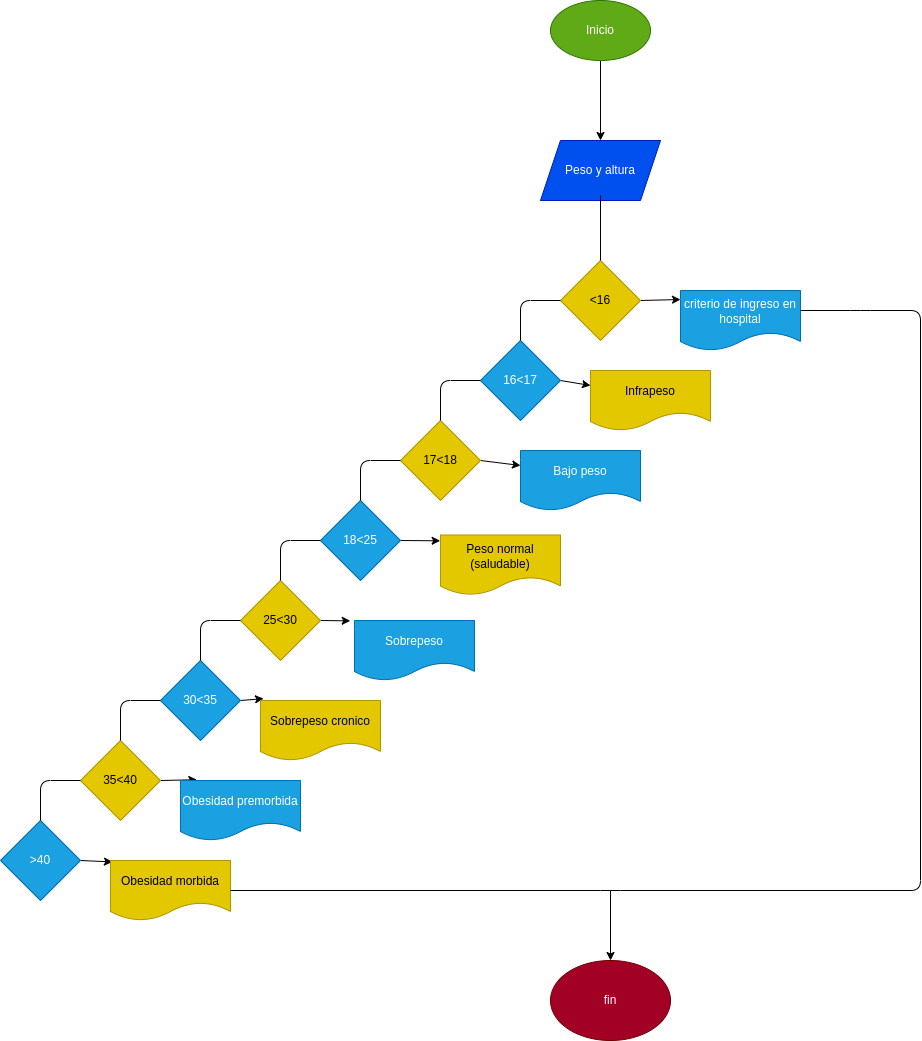

The diagram above was exported from draw.io. Its source (the exported page's mxGraphModel, read from the mxfile embedded in the PNG):
<mxGraphModel dx="625" dy="409" grid="1" gridSize="10" guides="1" tooltips="1" connect="1" arrows="1" fold="1" page="1" pageScale="1" pageWidth="827" pageHeight="1169" math="0" shadow="0">
  <root>
    <mxCell id="0" />
    <mxCell id="1" parent="0" />
    <mxCell id="4" value="" style="edgeStyle=none;html=1;" parent="1" source="2" target="3" edge="1">
      <mxGeometry relative="1" as="geometry" />
    </mxCell>
    <mxCell id="2" value="Inicio" style="ellipse;whiteSpace=wrap;html=1;fillColor=#60a917;fontColor=#ffffff;strokeColor=#2D7600;" parent="1" vertex="1">
      <mxGeometry x="550" y="20" width="100" height="60" as="geometry" />
    </mxCell>
    <mxCell id="3" value="Peso y altura" style="shape=parallelogram;perimeter=parallelogramPerimeter;whiteSpace=wrap;html=1;fixedSize=1;fillColor=#0050ef;fontColor=#ffffff;strokeColor=#001DBC;" parent="1" vertex="1">
      <mxGeometry x="540" y="160" width="120" height="60" as="geometry" />
    </mxCell>
    <mxCell id="59" style="edgeStyle=none;html=1;exitX=1;exitY=0.5;exitDx=0;exitDy=0;entryX=0;entryY=0.15;entryDx=0;entryDy=0;entryPerimeter=0;" parent="1" source="5" target="28" edge="1">
      <mxGeometry relative="1" as="geometry" />
    </mxCell>
    <mxCell id="5" value="&amp;lt;16" style="rhombus;whiteSpace=wrap;html=1;fillColor=#e3c800;fontColor=#000000;strokeColor=#B09500;" parent="1" vertex="1">
      <mxGeometry x="560" y="280" width="80" height="80" as="geometry" />
    </mxCell>
    <mxCell id="52" style="edgeStyle=none;html=1;exitX=1;exitY=0.5;exitDx=0;exitDy=0;entryX=0.016;entryY=0.024;entryDx=0;entryDy=0;entryPerimeter=0;" parent="1" source="9" target="45" edge="1">
      <mxGeometry relative="1" as="geometry" />
    </mxCell>
    <mxCell id="9" value="&amp;gt;40" style="rhombus;whiteSpace=wrap;html=1;fillColor=#1ba1e2;fontColor=#ffffff;strokeColor=#006EAF;" parent="1" vertex="1">
      <mxGeometry y="840" width="80" height="80" as="geometry" />
    </mxCell>
    <mxCell id="53" style="edgeStyle=none;html=1;exitX=1;exitY=0.5;exitDx=0;exitDy=0;entryX=0.136;entryY=-0.013;entryDx=0;entryDy=0;entryPerimeter=0;" parent="1" source="10" target="47" edge="1">
      <mxGeometry relative="1" as="geometry" />
    </mxCell>
    <mxCell id="10" value="35&amp;lt;40" style="rhombus;whiteSpace=wrap;html=1;fillColor=#e3c800;fontColor=#000000;strokeColor=#B09500;" parent="1" vertex="1">
      <mxGeometry x="80" y="760" width="80" height="80" as="geometry" />
    </mxCell>
    <mxCell id="56" style="edgeStyle=none;html=1;exitX=1;exitY=0.5;exitDx=0;exitDy=0;entryX=-0.003;entryY=0.097;entryDx=0;entryDy=0;entryPerimeter=0;" parent="1" source="11" target="49" edge="1">
      <mxGeometry relative="1" as="geometry" />
    </mxCell>
    <mxCell id="11" value="18&amp;lt;25" style="rhombus;whiteSpace=wrap;html=1;fillColor=#1ba1e2;fontColor=#ffffff;strokeColor=#006EAF;" parent="1" vertex="1">
      <mxGeometry x="320" y="520" width="80" height="80" as="geometry" />
    </mxCell>
    <mxCell id="54" style="edgeStyle=none;html=1;exitX=1;exitY=0.5;exitDx=0;exitDy=0;entryX=0.025;entryY=-0.031;entryDx=0;entryDy=0;entryPerimeter=0;" parent="1" source="12" target="48" edge="1">
      <mxGeometry relative="1" as="geometry" />
    </mxCell>
    <mxCell id="12" value="30&amp;lt;35" style="rhombus;whiteSpace=wrap;html=1;fillColor=#1ba1e2;fontColor=#ffffff;strokeColor=#006EAF;" parent="1" vertex="1">
      <mxGeometry x="160" y="680" width="80" height="80" as="geometry" />
    </mxCell>
    <mxCell id="55" style="edgeStyle=none;html=1;exitX=1;exitY=0.5;exitDx=0;exitDy=0;entryX=-0.036;entryY=0.006;entryDx=0;entryDy=0;entryPerimeter=0;" parent="1" source="13" target="46" edge="1">
      <mxGeometry relative="1" as="geometry" />
    </mxCell>
    <mxCell id="13" value="25&amp;lt;30" style="rhombus;whiteSpace=wrap;html=1;fillColor=#e3c800;fontColor=#000000;strokeColor=#B09500;" parent="1" vertex="1">
      <mxGeometry x="240" y="600" width="80" height="80" as="geometry" />
    </mxCell>
    <mxCell id="57" style="edgeStyle=none;html=1;exitX=1;exitY=0.5;exitDx=0;exitDy=0;entryX=0;entryY=0.25;entryDx=0;entryDy=0;" parent="1" source="14" target="50" edge="1">
      <mxGeometry relative="1" as="geometry" />
    </mxCell>
    <mxCell id="14" value="17&amp;lt;18" style="rhombus;whiteSpace=wrap;html=1;fillColor=#e3c800;fontColor=#000000;strokeColor=#B09500;" parent="1" vertex="1">
      <mxGeometry x="400" y="440" width="80" height="80" as="geometry" />
    </mxCell>
    <mxCell id="58" style="edgeStyle=none;html=1;exitX=1;exitY=0.5;exitDx=0;exitDy=0;entryX=0;entryY=0.25;entryDx=0;entryDy=0;" parent="1" source="15" target="44" edge="1">
      <mxGeometry relative="1" as="geometry" />
    </mxCell>
    <mxCell id="15" value="16&amp;lt;17" style="rhombus;whiteSpace=wrap;html=1;fillColor=#1ba1e2;fontColor=#ffffff;strokeColor=#006EAF;" parent="1" vertex="1">
      <mxGeometry x="480" y="360" width="80" height="80" as="geometry" />
    </mxCell>
    <mxCell id="17" value="" style="endArrow=none;html=1;exitX=0.5;exitY=0;exitDx=0;exitDy=0;" parent="1" source="5" edge="1">
      <mxGeometry width="50" height="50" relative="1" as="geometry">
        <mxPoint x="600" y="270" as="sourcePoint" />
        <mxPoint x="600" y="230" as="targetPoint" />
        <Array as="points">
          <mxPoint x="600" y="210" />
        </Array>
      </mxGeometry>
    </mxCell>
    <mxCell id="19" value="" style="endArrow=none;html=1;entryX=0;entryY=0.5;entryDx=0;entryDy=0;exitX=0.5;exitY=0;exitDx=0;exitDy=0;" parent="1" source="15" target="5" edge="1">
      <mxGeometry width="50" height="50" relative="1" as="geometry">
        <mxPoint x="540" y="320" as="sourcePoint" />
        <mxPoint x="590" y="270" as="targetPoint" />
        <Array as="points">
          <mxPoint x="520" y="320" />
        </Array>
      </mxGeometry>
    </mxCell>
    <mxCell id="20" value="" style="endArrow=none;html=1;entryX=0;entryY=0.5;entryDx=0;entryDy=0;entryPerimeter=0;" parent="1" target="15" edge="1">
      <mxGeometry width="50" height="50" relative="1" as="geometry">
        <mxPoint x="440" y="440" as="sourcePoint" />
        <mxPoint x="480" y="390" as="targetPoint" />
        <Array as="points">
          <mxPoint x="440" y="400" />
        </Array>
      </mxGeometry>
    </mxCell>
    <mxCell id="21" value="" style="endArrow=none;html=1;entryX=0;entryY=0.5;entryDx=0;entryDy=0;exitX=0.5;exitY=0;exitDx=0;exitDy=0;" parent="1" source="11" target="14" edge="1">
      <mxGeometry width="50" height="50" relative="1" as="geometry">
        <mxPoint x="350" y="520" as="sourcePoint" />
        <mxPoint x="400" y="470" as="targetPoint" />
        <Array as="points">
          <mxPoint x="360" y="480" />
        </Array>
      </mxGeometry>
    </mxCell>
    <mxCell id="24" value="" style="endArrow=none;html=1;entryX=0;entryY=0.5;entryDx=0;entryDy=0;" parent="1" target="11" edge="1">
      <mxGeometry width="50" height="50" relative="1" as="geometry">
        <mxPoint x="280" y="600" as="sourcePoint" />
        <mxPoint x="320" y="550" as="targetPoint" />
        <Array as="points">
          <mxPoint x="280" y="560" />
        </Array>
      </mxGeometry>
    </mxCell>
    <mxCell id="25" value="" style="endArrow=none;html=1;entryX=0;entryY=0.5;entryDx=0;entryDy=0;exitX=0.5;exitY=0;exitDx=0;exitDy=0;" parent="1" source="12" target="13" edge="1">
      <mxGeometry width="50" height="50" relative="1" as="geometry">
        <mxPoint x="180" y="680" as="sourcePoint" />
        <mxPoint x="230" y="630" as="targetPoint" />
        <Array as="points">
          <mxPoint x="200" y="640" />
        </Array>
      </mxGeometry>
    </mxCell>
    <mxCell id="26" value="" style="endArrow=none;html=1;" parent="1" edge="1">
      <mxGeometry width="50" height="50" relative="1" as="geometry">
        <mxPoint x="120" y="760" as="sourcePoint" />
        <mxPoint x="160" y="720" as="targetPoint" />
        <Array as="points">
          <mxPoint x="120" y="720" />
        </Array>
      </mxGeometry>
    </mxCell>
    <mxCell id="27" value="" style="endArrow=none;html=1;entryX=0;entryY=0.5;entryDx=0;entryDy=0;exitX=0.5;exitY=0;exitDx=0;exitDy=0;" parent="1" source="9" target="10" edge="1">
      <mxGeometry width="50" height="50" relative="1" as="geometry">
        <mxPoint x="30" y="840" as="sourcePoint" />
        <mxPoint x="80" y="790" as="targetPoint" />
        <Array as="points">
          <mxPoint x="40" y="800" />
        </Array>
      </mxGeometry>
    </mxCell>
    <mxCell id="28" value="criterio de ingreso en hospital" style="shape=document;whiteSpace=wrap;html=1;boundedLbl=1;fillColor=#1ba1e2;fontColor=#ffffff;strokeColor=#006EAF;" parent="1" vertex="1">
      <mxGeometry x="680" y="310" width="120" height="60" as="geometry" />
    </mxCell>
    <mxCell id="44" value="Infrapeso" style="shape=document;whiteSpace=wrap;html=1;boundedLbl=1;fillColor=#e3c800;fontColor=#000000;strokeColor=#B09500;" parent="1" vertex="1">
      <mxGeometry x="590" y="390" width="120" height="60" as="geometry" />
    </mxCell>
    <mxCell id="45" value="Obesidad morbida" style="shape=document;whiteSpace=wrap;html=1;boundedLbl=1;fillColor=#e3c800;fontColor=#000000;strokeColor=#B09500;" parent="1" vertex="1">
      <mxGeometry x="110" y="880" width="120" height="60" as="geometry" />
    </mxCell>
    <mxCell id="46" value="Sobrepeso" style="shape=document;whiteSpace=wrap;html=1;boundedLbl=1;fillColor=#1ba1e2;fontColor=#ffffff;strokeColor=#006EAF;" parent="1" vertex="1">
      <mxGeometry x="354" y="640" width="120" height="60" as="geometry" />
    </mxCell>
    <mxCell id="47" value="Obesidad premorbida" style="shape=document;whiteSpace=wrap;html=1;boundedLbl=1;fillColor=#1ba1e2;fontColor=#ffffff;strokeColor=#006EAF;" parent="1" vertex="1">
      <mxGeometry x="180" y="800" width="120" height="60" as="geometry" />
    </mxCell>
    <mxCell id="48" value="Sobrepeso cronico" style="shape=document;whiteSpace=wrap;html=1;boundedLbl=1;fillColor=#e3c800;fontColor=#000000;strokeColor=#B09500;" parent="1" vertex="1">
      <mxGeometry x="260" y="720" width="120" height="60" as="geometry" />
    </mxCell>
    <mxCell id="49" value="Peso normal (saludable)" style="shape=document;whiteSpace=wrap;html=1;boundedLbl=1;fillColor=#e3c800;fontColor=#000000;strokeColor=#B09500;" parent="1" vertex="1">
      <mxGeometry x="440" y="554.5" width="120" height="60" as="geometry" />
    </mxCell>
    <mxCell id="50" value="Bajo peso" style="shape=document;whiteSpace=wrap;html=1;boundedLbl=1;fillColor=#1ba1e2;fontColor=#ffffff;strokeColor=#006EAF;" parent="1" vertex="1">
      <mxGeometry x="520" y="470" width="120" height="60" as="geometry" />
    </mxCell>
    <mxCell id="60" value="" style="endArrow=none;html=1;entryX=1;entryY=0.5;entryDx=0;entryDy=0;" edge="1" parent="1" target="45">
      <mxGeometry width="50" height="50" relative="1" as="geometry">
        <mxPoint x="800" y="330" as="sourcePoint" />
        <mxPoint x="530" y="910" as="targetPoint" />
        <Array as="points">
          <mxPoint x="860" y="330" />
          <mxPoint x="920" y="330" />
          <mxPoint x="920" y="910" />
          <mxPoint x="610" y="910" />
        </Array>
      </mxGeometry>
    </mxCell>
    <mxCell id="62" style="edgeStyle=none;html=1;exitX=0.5;exitY=0;exitDx=0;exitDy=0;endArrow=none;endFill=0;startArrow=classic;startFill=1;" edge="1" parent="1" source="61">
      <mxGeometry relative="1" as="geometry">
        <mxPoint x="610" y="910" as="targetPoint" />
      </mxGeometry>
    </mxCell>
    <mxCell id="61" value="fin" style="ellipse;whiteSpace=wrap;html=1;fillColor=#a20025;fontColor=#ffffff;strokeColor=#6F0000;" vertex="1" parent="1">
      <mxGeometry x="550" y="980" width="120" height="80" as="geometry" />
    </mxCell>
  </root>
</mxGraphModel>